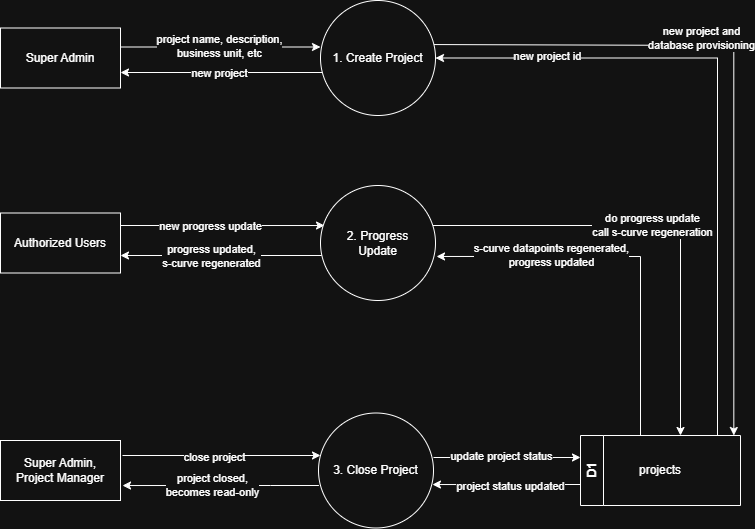

The diagram above was exported from draw.io. Its source (the exported page's mxGraphModel, read from the mxfile embedded in the PNG):
<mxGraphModel dx="1216" dy="1138" grid="1" gridSize="10" guides="1" tooltips="1" connect="1" arrows="1" fold="1" page="1" pageScale="1" pageWidth="850" pageHeight="1100" math="0" shadow="0">
  <root>
    <mxCell id="1xoWHbn-vQ6kazdVLxaa-0" />
    <mxCell id="1xoWHbn-vQ6kazdVLxaa-1" parent="1xoWHbn-vQ6kazdVLxaa-0" />
    <mxCell id="OHNZ5cosw59KpiKNm4Sw-0" value="" style="edgeStyle=orthogonalEdgeStyle;rounded=0;orthogonalLoop=1;jettySize=auto;html=1;" edge="1" parent="1xoWHbn-vQ6kazdVLxaa-1">
      <mxGeometry relative="1" as="geometry">
        <mxPoint x="382.7277442494833" y="132" as="sourcePoint" />
        <mxPoint x="180" y="132" as="targetPoint" />
        <Array as="points">
          <mxPoint x="260" y="132" />
          <mxPoint x="260" y="132" />
        </Array>
      </mxGeometry>
    </mxCell>
    <mxCell id="OHNZ5cosw59KpiKNm4Sw-1" value="new project" style="edgeLabel;html=1;align=center;verticalAlign=middle;resizable=0;points=[];" vertex="1" connectable="0" parent="OHNZ5cosw59KpiKNm4Sw-0">
      <mxGeometry x="0.0259" y="-3" relative="1" as="geometry">
        <mxPoint y="3" as="offset" />
      </mxGeometry>
    </mxCell>
    <mxCell id="OHNZ5cosw59KpiKNm4Sw-2" style="edgeStyle=orthogonalEdgeStyle;rounded=0;orthogonalLoop=1;jettySize=auto;html=1;exitX=0.974;exitY=0.383;exitDx=0;exitDy=0;exitPerimeter=0;" edge="1" parent="1xoWHbn-vQ6kazdVLxaa-1" source="OHNZ5cosw59KpiKNm4Sw-4">
      <mxGeometry relative="1" as="geometry">
        <mxPoint x="793.3299999999999" y="495" as="targetPoint" />
        <mxPoint x="529.9950000000001" y="104.04500000000007" as="sourcePoint" />
        <Array as="points">
          <mxPoint x="793" y="105" />
        </Array>
      </mxGeometry>
    </mxCell>
    <mxCell id="OHNZ5cosw59KpiKNm4Sw-3" value="new project and&lt;br&gt;database provisioning" style="edgeLabel;html=1;align=center;verticalAlign=middle;resizable=0;points=[];" vertex="1" connectable="0" parent="OHNZ5cosw59KpiKNm4Sw-2">
      <mxGeometry x="-0.2158" y="1" relative="1" as="geometry">
        <mxPoint x="-3" y="-6" as="offset" />
      </mxGeometry>
    </mxCell>
    <mxCell id="OHNZ5cosw59KpiKNm4Sw-4" value="1. Create Project" style="ellipse;whiteSpace=wrap;html=1;aspect=fixed;" vertex="1" parent="1xoWHbn-vQ6kazdVLxaa-1">
      <mxGeometry x="380" y="60" width="115" height="115" as="geometry" />
    </mxCell>
    <mxCell id="OHNZ5cosw59KpiKNm4Sw-5" style="edgeStyle=orthogonalEdgeStyle;rounded=0;orthogonalLoop=1;jettySize=auto;html=1;entryX=0;entryY=0.5;entryDx=0;entryDy=0;" edge="1" parent="1xoWHbn-vQ6kazdVLxaa-1">
      <mxGeometry relative="1" as="geometry">
        <mxPoint x="180" y="106.5" as="sourcePoint" />
        <mxPoint x="380" y="106.5" as="targetPoint" />
      </mxGeometry>
    </mxCell>
    <mxCell id="OHNZ5cosw59KpiKNm4Sw-6" value="project name, description,&lt;br&gt;business unit, etc" style="edgeLabel;html=1;align=center;verticalAlign=middle;resizable=0;points=[];" vertex="1" connectable="0" parent="OHNZ5cosw59KpiKNm4Sw-5">
      <mxGeometry x="-0.0222" y="2" relative="1" as="geometry">
        <mxPoint y="1" as="offset" />
      </mxGeometry>
    </mxCell>
    <mxCell id="OHNZ5cosw59KpiKNm4Sw-7" value="Super Admin" style="whiteSpace=wrap;html=1;" vertex="1" parent="1xoWHbn-vQ6kazdVLxaa-1">
      <mxGeometry x="60" y="87.5" width="120" height="60" as="geometry" />
    </mxCell>
    <mxCell id="OHNZ5cosw59KpiKNm4Sw-8" value="D1" style="swimlane;horizontal=0;whiteSpace=wrap;html=1;" vertex="1" parent="1xoWHbn-vQ6kazdVLxaa-1">
      <mxGeometry x="640" y="495" width="160" height="70" as="geometry" />
    </mxCell>
    <mxCell id="OHNZ5cosw59KpiKNm4Sw-9" value="projects" style="text;html=1;whiteSpace=wrap;strokeColor=none;fillColor=none;align=center;verticalAlign=middle;rounded=0;" vertex="1" parent="OHNZ5cosw59KpiKNm4Sw-8">
      <mxGeometry x="50" y="20" width="60" height="30" as="geometry" />
    </mxCell>
    <mxCell id="OHNZ5cosw59KpiKNm4Sw-10" style="edgeStyle=orthogonalEdgeStyle;rounded=0;orthogonalLoop=1;jettySize=auto;html=1;entryX=1;entryY=0.5;entryDx=0;entryDy=0;" edge="1" parent="1xoWHbn-vQ6kazdVLxaa-1" target="OHNZ5cosw59KpiKNm4Sw-4">
      <mxGeometry relative="1" as="geometry">
        <mxPoint x="777" y="495" as="sourcePoint" />
        <mxPoint x="579.9950000000001" y="123.0150000000001" as="targetPoint" />
        <Array as="points">
          <mxPoint x="777" y="118" />
        </Array>
      </mxGeometry>
    </mxCell>
    <mxCell id="OHNZ5cosw59KpiKNm4Sw-11" value="new project id" style="edgeLabel;html=1;align=center;verticalAlign=middle;resizable=0;points=[];" vertex="1" connectable="0" parent="OHNZ5cosw59KpiKNm4Sw-10">
      <mxGeometry x="0.6606" y="1" relative="1" as="geometry">
        <mxPoint y="-3" as="offset" />
      </mxGeometry>
    </mxCell>
    <mxCell id="OHNZ5cosw59KpiKNm4Sw-12" style="edgeStyle=orthogonalEdgeStyle;rounded=0;orthogonalLoop=1;jettySize=auto;html=1;entryX=0.035;entryY=0.348;entryDx=0;entryDy=0;entryPerimeter=0;" edge="1" parent="1xoWHbn-vQ6kazdVLxaa-1" target="OHNZ5cosw59KpiKNm4Sw-19">
      <mxGeometry relative="1" as="geometry">
        <mxPoint x="180" y="285" as="sourcePoint" />
        <mxPoint x="380" y="285" as="targetPoint" />
      </mxGeometry>
    </mxCell>
    <mxCell id="OHNZ5cosw59KpiKNm4Sw-13" value="new progress update" style="edgeLabel;html=1;align=center;verticalAlign=middle;resizable=0;points=[];" vertex="1" connectable="0" parent="OHNZ5cosw59KpiKNm4Sw-12">
      <mxGeometry x="-0.1178" y="-1" relative="1" as="geometry">
        <mxPoint y="-1" as="offset" />
      </mxGeometry>
    </mxCell>
    <mxCell id="OHNZ5cosw59KpiKNm4Sw-14" value="Authorized Users" style="whiteSpace=wrap;html=1;" vertex="1" parent="1xoWHbn-vQ6kazdVLxaa-1">
      <mxGeometry x="60" y="272.5" width="120" height="60" as="geometry" />
    </mxCell>
    <mxCell id="OHNZ5cosw59KpiKNm4Sw-15" style="edgeStyle=orthogonalEdgeStyle;rounded=0;orthogonalLoop=1;jettySize=auto;html=1;" edge="1" parent="1xoWHbn-vQ6kazdVLxaa-1" source="OHNZ5cosw59KpiKNm4Sw-19" target="OHNZ5cosw59KpiKNm4Sw-14">
      <mxGeometry relative="1" as="geometry">
        <Array as="points">
          <mxPoint x="270" y="315" />
          <mxPoint x="270" y="315" />
        </Array>
      </mxGeometry>
    </mxCell>
    <mxCell id="OHNZ5cosw59KpiKNm4Sw-16" value="progress updated,&lt;br&gt;s-curve regenerated" style="edgeLabel;html=1;align=center;verticalAlign=middle;resizable=0;points=[];" vertex="1" connectable="0" parent="OHNZ5cosw59KpiKNm4Sw-15">
      <mxGeometry x="0.1657" y="3" relative="1" as="geometry">
        <mxPoint x="6" y="-3" as="offset" />
      </mxGeometry>
    </mxCell>
    <mxCell id="OHNZ5cosw59KpiKNm4Sw-17" style="edgeStyle=orthogonalEdgeStyle;rounded=0;orthogonalLoop=1;jettySize=auto;html=1;" edge="1" parent="1xoWHbn-vQ6kazdVLxaa-1" source="OHNZ5cosw59KpiKNm4Sw-19">
      <mxGeometry relative="1" as="geometry">
        <mxPoint x="740" y="495" as="targetPoint" />
        <Array as="points">
          <mxPoint x="740" y="285" />
        </Array>
      </mxGeometry>
    </mxCell>
    <mxCell id="OHNZ5cosw59KpiKNm4Sw-18" value="do progress update&lt;br&gt;call s-curve regeneration" style="edgeLabel;html=1;align=center;verticalAlign=middle;resizable=0;points=[];" vertex="1" connectable="0" parent="OHNZ5cosw59KpiKNm4Sw-17">
      <mxGeometry x="0.03" y="1" relative="1" as="geometry">
        <mxPoint x="-17" as="offset" />
      </mxGeometry>
    </mxCell>
    <mxCell id="OHNZ5cosw59KpiKNm4Sw-19" value="2. Progress &lt;br&gt;Update" style="ellipse;whiteSpace=wrap;html=1;aspect=fixed;" vertex="1" parent="1xoWHbn-vQ6kazdVLxaa-1">
      <mxGeometry x="380" y="245" width="115" height="115" as="geometry" />
    </mxCell>
    <mxCell id="OHNZ5cosw59KpiKNm4Sw-20" style="edgeStyle=orthogonalEdgeStyle;rounded=0;orthogonalLoop=1;jettySize=auto;html=1;" edge="1" parent="1xoWHbn-vQ6kazdVLxaa-1">
      <mxGeometry relative="1" as="geometry">
        <mxPoint x="493" y="517" as="sourcePoint" />
        <mxPoint x="640" y="517" as="targetPoint" />
      </mxGeometry>
    </mxCell>
    <mxCell id="OHNZ5cosw59KpiKNm4Sw-21" value="update project status" style="edgeLabel;html=1;align=center;verticalAlign=middle;resizable=0;points=[];" vertex="1" connectable="0" parent="OHNZ5cosw59KpiKNm4Sw-20">
      <mxGeometry x="-0.0884" y="2" relative="1" as="geometry">
        <mxPoint as="offset" />
      </mxGeometry>
    </mxCell>
    <mxCell id="OHNZ5cosw59KpiKNm4Sw-22" value="3. Close Project" style="ellipse;whiteSpace=wrap;html=1;aspect=fixed;" vertex="1" parent="1xoWHbn-vQ6kazdVLxaa-1">
      <mxGeometry x="378" y="472.5" width="115" height="115" as="geometry" />
    </mxCell>
    <mxCell id="OHNZ5cosw59KpiKNm4Sw-23" style="edgeStyle=orthogonalEdgeStyle;rounded=0;orthogonalLoop=1;jettySize=auto;html=1;entryX=0;entryY=0.5;entryDx=0;entryDy=0;" edge="1" parent="1xoWHbn-vQ6kazdVLxaa-1">
      <mxGeometry relative="1" as="geometry">
        <mxPoint x="182" y="515" as="sourcePoint" />
        <mxPoint x="380" y="515" as="targetPoint" />
      </mxGeometry>
    </mxCell>
    <mxCell id="OHNZ5cosw59KpiKNm4Sw-24" value="close project" style="edgeLabel;html=1;align=center;verticalAlign=middle;resizable=0;points=[];" vertex="1" connectable="0" parent="OHNZ5cosw59KpiKNm4Sw-23">
      <mxGeometry x="-0.0808" y="-1" relative="1" as="geometry">
        <mxPoint as="offset" />
      </mxGeometry>
    </mxCell>
    <mxCell id="OHNZ5cosw59KpiKNm4Sw-25" value="Super Admin, &lt;br&gt;Project Manager" style="whiteSpace=wrap;html=1;" vertex="1" parent="1xoWHbn-vQ6kazdVLxaa-1">
      <mxGeometry x="60" y="500" width="120" height="60" as="geometry" />
    </mxCell>
    <mxCell id="OHNZ5cosw59KpiKNm4Sw-26" style="edgeStyle=orthogonalEdgeStyle;rounded=0;orthogonalLoop=1;jettySize=auto;html=1;entryX=1.017;entryY=0.617;entryDx=0;entryDy=0;entryPerimeter=0;" edge="1" parent="1xoWHbn-vQ6kazdVLxaa-1">
      <mxGeometry relative="1" as="geometry">
        <Array as="points">
          <mxPoint x="330" y="545" />
          <mxPoint x="330" y="545" />
        </Array>
        <mxPoint x="378.42767746096183" y="545" as="sourcePoint" />
        <mxPoint x="182.03999999999996" y="545.02" as="targetPoint" />
      </mxGeometry>
    </mxCell>
    <mxCell id="OHNZ5cosw59KpiKNm4Sw-27" value="project closed,&lt;br&gt;becomes read-only" style="edgeLabel;html=1;align=center;verticalAlign=middle;resizable=0;points=[];" vertex="1" connectable="0" parent="OHNZ5cosw59KpiKNm4Sw-26">
      <mxGeometry x="0.145" y="-3" relative="1" as="geometry">
        <mxPoint x="5" y="2" as="offset" />
      </mxGeometry>
    </mxCell>
    <mxCell id="OHNZ5cosw59KpiKNm4Sw-28" style="edgeStyle=orthogonalEdgeStyle;rounded=0;orthogonalLoop=1;jettySize=auto;html=1;entryX=1.009;entryY=0.617;entryDx=0;entryDy=0;entryPerimeter=0;" edge="1" parent="1xoWHbn-vQ6kazdVLxaa-1" source="OHNZ5cosw59KpiKNm4Sw-8" target="OHNZ5cosw59KpiKNm4Sw-19">
      <mxGeometry relative="1" as="geometry">
        <Array as="points">
          <mxPoint x="700" y="316" />
        </Array>
      </mxGeometry>
    </mxCell>
    <mxCell id="OHNZ5cosw59KpiKNm4Sw-29" value="s-curve datapoints regenerated,&lt;br&gt;progress updated" style="edgeLabel;html=1;align=center;verticalAlign=middle;resizable=0;points=[];" vertex="1" connectable="0" parent="OHNZ5cosw59KpiKNm4Sw-28">
      <mxGeometry x="0.269" y="-1" relative="1" as="geometry">
        <mxPoint x="-26" as="offset" />
      </mxGeometry>
    </mxCell>
    <mxCell id="Os7svx2mp6EdgkiY062z-0" style="edgeStyle=orthogonalEdgeStyle;rounded=0;orthogonalLoop=1;jettySize=auto;html=1;entryX=0.991;entryY=0.622;entryDx=0;entryDy=0;entryPerimeter=0;" edge="1" parent="1xoWHbn-vQ6kazdVLxaa-1" source="OHNZ5cosw59KpiKNm4Sw-8" target="OHNZ5cosw59KpiKNm4Sw-22">
      <mxGeometry relative="1" as="geometry">
        <Array as="points">
          <mxPoint x="600" y="544" />
          <mxPoint x="600" y="544" />
        </Array>
      </mxGeometry>
    </mxCell>
    <mxCell id="Os7svx2mp6EdgkiY062z-1" value="project status updated" style="edgeLabel;html=1;align=center;verticalAlign=middle;resizable=0;points=[];" vertex="1" connectable="0" parent="Os7svx2mp6EdgkiY062z-0">
      <mxGeometry x="0.1619" y="-2" relative="1" as="geometry">
        <mxPoint x="16" y="3" as="offset" />
      </mxGeometry>
    </mxCell>
  </root>
</mxGraphModel>